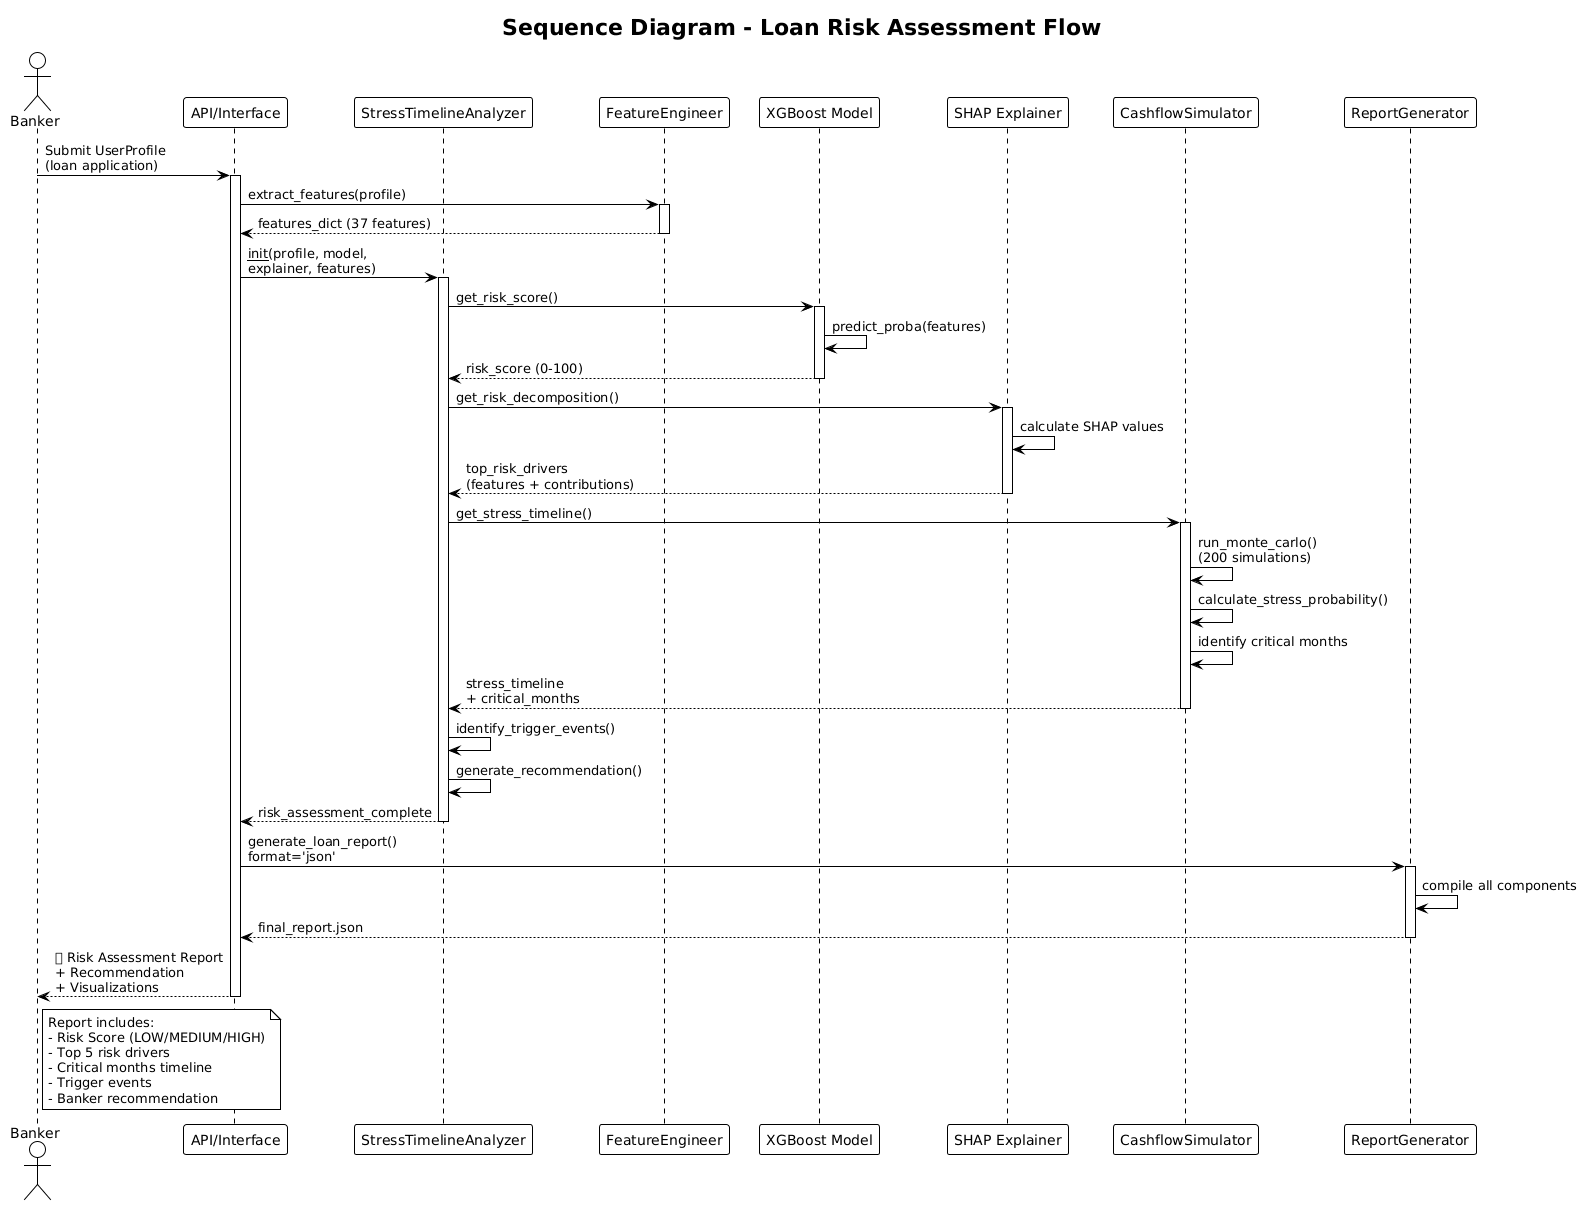

The diagram above was rendered by PlantUML. Its source (embedded in the PNG):
@startuml
!theme plain
skinparam backgroundColor white

title Sequence Diagram - Loan Risk Assessment Flow

actor Banker
participant "API/Interface" as API
participant "StressTimelineAnalyzer" as STA
participant "FeatureEngineer" as FE
participant "XGBoost Model" as ML
participant "SHAP Explainer" as SHAP
participant "CashflowSimulator" as CS
participant "ReportGenerator" as RG

Banker -> API: Submit UserProfile\n(loan application)
activate API

API -> FE: extract_features(profile)
activate FE
FE --> API: features_dict (37 features)
deactivate FE

API -> STA: __init__(profile, model,\nexplainer, features)
activate STA

STA -> ML: get_risk_score()
activate ML
ML -> ML: predict_proba(features)
ML --> STA: risk_score (0-100)
deactivate ML

STA -> SHAP: get_risk_decomposition()
activate SHAP
SHAP -> SHAP: calculate SHAP values
SHAP --> STA: top_risk_drivers\n(features + contributions)
deactivate SHAP

STA -> CS: get_stress_timeline()
activate CS
CS -> CS: run_monte_carlo()\n(200 simulations)
CS -> CS: calculate_stress_probability()
CS -> CS: identify critical months
CS --> STA: stress_timeline\n+ critical_months
deactivate CS

STA -> STA: identify_trigger_events()
STA -> STA: generate_recommendation()

STA --> API: risk_assessment_complete
deactivate STA

API -> RG: generate_loan_report()\nformat='json'
activate RG
RG -> RG: compile all components
RG --> API: final_report.json
deactivate RG

API --> Banker: ✅ Risk Assessment Report\n+ Recommendation\n+ Visualizations
deactivate API

note right of Banker
  Report includes:
  - Risk Score (LOW/MEDIUM/HIGH)
  - Top 5 risk drivers
  - Critical months timeline
  - Trigger events
  - Banker recommendation
end note
@enduml